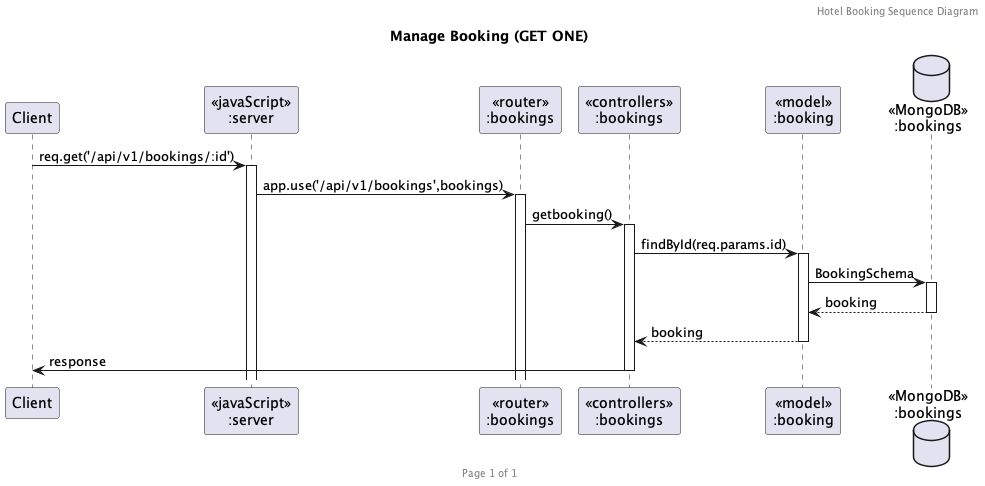

The diagram above was rendered by PlantUML. Its source (embedded in the PNG):
@startuml Manage Booking (GET ONE)

header Hotel Booking Sequence Diagram
footer Page %page% of %lastpage%
title "Manage Booking (GET ONE)"

participant "Client" as client
participant "<<javaScript>>\n:server" as server
participant "<<router>>\n:bookings" as routerBookings
participant "<<controllers>>\n:bookings" as controllersBookings
participant "<<model>>\n:booking" as modelBooking
database "<<MongoDB>>\n:bookings" as BookingsDatabase

client->server ++:req.get('/api/v1/bookings/:id')
server->routerBookings ++:app.use('/api/v1/bookings',bookings)
routerBookings -> controllersBookings ++:getbooking()
controllersBookings->modelBooking ++:findById(req.params.id)
modelBooking ->BookingsDatabase ++: BookingSchema
BookingsDatabase --> modelBooking --: booking
controllersBookings <-- modelBooking --:booking
controllersBookings->client --:response

@enduml